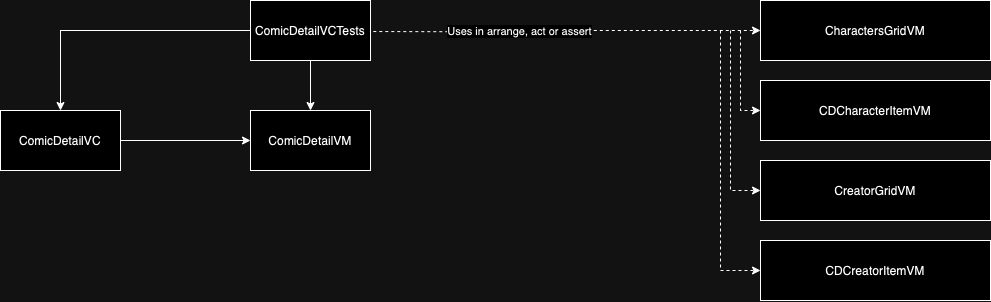

The diagram above was exported from draw.io. Its source (the exported page's mxGraphModel, read from the mxfile embedded in the PNG):
<mxGraphModel dx="901" dy="-180" grid="1" gridSize="10" guides="1" tooltips="1" connect="1" arrows="1" fold="1" page="1" pageScale="1" pageWidth="827" pageHeight="1169" math="0" shadow="0">
  <root>
    <mxCell id="0" />
    <mxCell id="1" parent="0" />
    <mxCell id="EWulAUaxV3ZbEY6EJ4em-64" style="edgeStyle=orthogonalEdgeStyle;rounded=0;orthogonalLoop=1;jettySize=auto;html=1;entryX=0;entryY=0.5;entryDx=0;entryDy=0;dashed=1;exitX=1.02;exitY=0.184;exitDx=0;exitDy=0;exitPerimeter=0;" edge="1" parent="1" target="EWulAUaxV3ZbEY6EJ4em-57">
      <mxGeometry relative="1" as="geometry">
        <mxPoint x="1572.8000000000002" y="1501.0400000000002" as="sourcePoint" />
      </mxGeometry>
    </mxCell>
    <mxCell id="EWulAUaxV3ZbEY6EJ4em-65" value="Uses in arrange, act or assert" style="edgeLabel;html=1;align=center;verticalAlign=middle;resizable=0;points=[];" vertex="1" connectable="0" parent="EWulAUaxV3ZbEY6EJ4em-64">
      <mxGeometry x="-0.2515" y="1" relative="1" as="geometry">
        <mxPoint as="offset" />
      </mxGeometry>
    </mxCell>
    <mxCell id="EWulAUaxV3ZbEY6EJ4em-57" value="CharactersGridVM" style="rounded=0;whiteSpace=wrap;html=1;" vertex="1" parent="1">
      <mxGeometry x="1960" y="1470" width="230" height="60" as="geometry" />
    </mxCell>
    <mxCell id="EWulAUaxV3ZbEY6EJ4em-58" value="CDCharacterItemVM" style="rounded=0;whiteSpace=wrap;html=1;" vertex="1" parent="1">
      <mxGeometry x="1960" y="1550" width="230" height="60" as="geometry" />
    </mxCell>
    <mxCell id="EWulAUaxV3ZbEY6EJ4em-59" value="CreatorGridVM" style="rounded=0;whiteSpace=wrap;html=1;" vertex="1" parent="1">
      <mxGeometry x="1960" y="1630" width="230" height="60" as="geometry" />
    </mxCell>
    <mxCell id="EWulAUaxV3ZbEY6EJ4em-66" value="" style="endArrow=classic;html=1;rounded=0;entryX=0;entryY=0.5;entryDx=0;entryDy=0;dashed=1;" edge="1" parent="1" target="EWulAUaxV3ZbEY6EJ4em-58">
      <mxGeometry width="50" height="50" relative="1" as="geometry">
        <mxPoint x="1940" y="1500" as="sourcePoint" />
        <mxPoint x="1990" y="1450" as="targetPoint" />
        <Array as="points">
          <mxPoint x="1940" y="1580" />
        </Array>
      </mxGeometry>
    </mxCell>
    <mxCell id="EWulAUaxV3ZbEY6EJ4em-67" value="" style="endArrow=classic;html=1;rounded=0;entryX=0;entryY=0.5;entryDx=0;entryDy=0;dashed=1;" edge="1" parent="1" target="EWulAUaxV3ZbEY6EJ4em-59">
      <mxGeometry width="50" height="50" relative="1" as="geometry">
        <mxPoint x="1930" y="1500" as="sourcePoint" />
        <mxPoint x="1950" y="1580" as="targetPoint" />
        <Array as="points">
          <mxPoint x="1930" y="1660" />
        </Array>
      </mxGeometry>
    </mxCell>
    <mxCell id="EWulAUaxV3ZbEY6EJ4em-103" style="edgeStyle=orthogonalEdgeStyle;rounded=0;orthogonalLoop=1;jettySize=auto;html=1;entryX=0.5;entryY=0;entryDx=0;entryDy=0;" edge="1" parent="1" source="EWulAUaxV3ZbEY6EJ4em-105" target="EWulAUaxV3ZbEY6EJ4em-107">
      <mxGeometry relative="1" as="geometry" />
    </mxCell>
    <mxCell id="EWulAUaxV3ZbEY6EJ4em-104" style="edgeStyle=orthogonalEdgeStyle;rounded=0;orthogonalLoop=1;jettySize=auto;html=1;entryX=0.5;entryY=0;entryDx=0;entryDy=0;" edge="1" parent="1" source="EWulAUaxV3ZbEY6EJ4em-105" target="EWulAUaxV3ZbEY6EJ4em-108">
      <mxGeometry relative="1" as="geometry" />
    </mxCell>
    <mxCell id="EWulAUaxV3ZbEY6EJ4em-105" value="ComicDetailVCTests" style="rounded=0;whiteSpace=wrap;html=1;" vertex="1" parent="1">
      <mxGeometry x="1450" y="1470" width="120" height="60" as="geometry" />
    </mxCell>
    <mxCell id="EWulAUaxV3ZbEY6EJ4em-106" style="edgeStyle=orthogonalEdgeStyle;rounded=0;orthogonalLoop=1;jettySize=auto;html=1;" edge="1" parent="1" source="EWulAUaxV3ZbEY6EJ4em-107" target="EWulAUaxV3ZbEY6EJ4em-108">
      <mxGeometry relative="1" as="geometry" />
    </mxCell>
    <mxCell id="EWulAUaxV3ZbEY6EJ4em-107" value="ComicDetailVC" style="rounded=0;whiteSpace=wrap;html=1;" vertex="1" parent="1">
      <mxGeometry x="1200" y="1580" width="120" height="60" as="geometry" />
    </mxCell>
    <mxCell id="EWulAUaxV3ZbEY6EJ4em-108" value="ComicDetailVM" style="rounded=0;whiteSpace=wrap;html=1;" vertex="1" parent="1">
      <mxGeometry x="1450" y="1580" width="120" height="60" as="geometry" />
    </mxCell>
    <mxCell id="EWulAUaxV3ZbEY6EJ4em-109" value="CDCreatorItemVM" style="rounded=0;whiteSpace=wrap;html=1;" vertex="1" parent="1">
      <mxGeometry x="1960" y="1710" width="230" height="60" as="geometry" />
    </mxCell>
    <mxCell id="EWulAUaxV3ZbEY6EJ4em-110" value="" style="endArrow=classic;html=1;rounded=0;entryX=0;entryY=0.5;entryDx=0;entryDy=0;dashed=1;" edge="1" parent="1" target="EWulAUaxV3ZbEY6EJ4em-109">
      <mxGeometry width="50" height="50" relative="1" as="geometry">
        <mxPoint x="1920" y="1500" as="sourcePoint" />
        <mxPoint x="1950" y="1660" as="targetPoint" />
        <Array as="points">
          <mxPoint x="1920" y="1740" />
        </Array>
      </mxGeometry>
    </mxCell>
  </root>
</mxGraphModel>